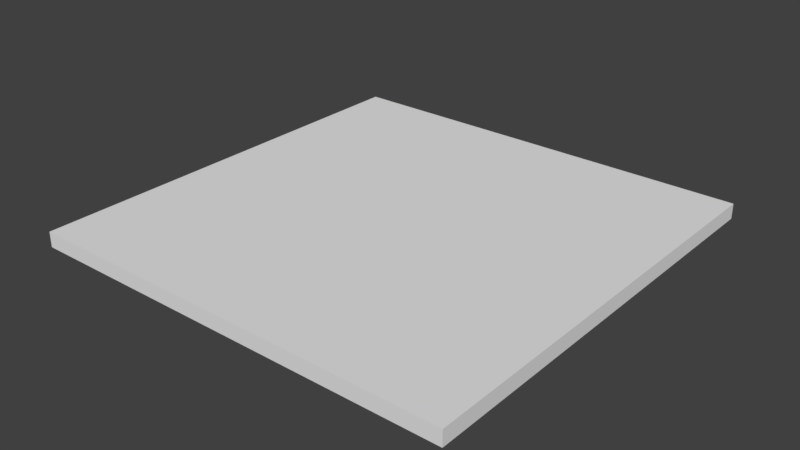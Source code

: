 # Source: startingPlatform.blend  (saved by Blender 2.78.0; exported with 4.5.12 LTS)
import bpy
from mathutils import Matrix  # noqa: F401  (used for matrix-valued properties, if any)

bpy.ops.wm.read_factory_settings(use_empty=True)
scene = bpy.context.scene
scene.name = 'Scene'

# ---- collections
col_collection_1 = bpy.data.collections.new('Collection 1'); scene.collection.children.link(col_collection_1)

# ---- world
world_world = bpy.data.worlds.new('World'); scene.world = world_world
world_world.color = (0.05088, 0.05088, 0.05088)
world_world.use_sun_shadow = False
world_world.sun_shadow_jitter_overblur = 0.0
world_world.cycles.sampling_method = 'MANUAL'

# ---- meshes
me_cube_001 = bpy.data.meshes.new('Cube.001')
me_cube_001.from_pydata([(-1.0, -1.0, -1.0), (-1.0, -1.0, 1.0), (-1.0, 1.0, -1.0), (-1.0, 1.0, 1.0), (1.0, -1.0, -1.0), (1.0, -1.0, 1.0), (1.0, 1.0, -1.0), (1.0, 1.0, 1.0)], [], [(0, 1, 3, 2), (2, 3, 7, 6), (6, 7, 5, 4), (4, 5, 1, 0), (2, 6, 4, 0), (7, 3, 1, 5)])
me_cube_001.use_remesh_preserve_volume = False
me_cube_001.use_remesh_preserve_attributes = False
me_cube_001.use_mirror_vertex_groups = False
me_cube_001.update()

# ---- objects
ob_cube = bpy.data.objects.new('Cube', me_cube_001)

# ---- transforms, parenting, visibility, modifiers, constraints
ob_cube.location = (0.0, 0.0, 0.0)
ob_cube.scale = (2.5, 2.5, 0.08795)
ob_cube.lineart.crease_threshold = 0.0

# ---- collection membership
col_collection_1.objects.link(ob_cube)

# ---- scene / render settings (as saved in the file)
scene.frame_start = 1; scene.frame_end = 250; scene.frame_set(1)
scene.render.engine = 'BLENDER_EEVEE_NEXT'
scene.render.resolution_percentage = 50
scene.render.dither_intensity = 0.0
scene.cycles.use_denoising = False
scene.cycles.samples = 128
scene.cycles.sampling_pattern = 'TABULATED_SOBOL'
scene.cycles.light_sampling_threshold = 0.0
scene.cycles.use_adaptive_sampling = False
scene.cycles.use_light_tree = False
scene.cycles.blur_glossy = 0.0
scene.cycles.sample_clamp_indirect = 0.0
scene.view_settings.view_transform = 'Standard'
bpy.context.view_layer.update()

# ---- added for rendering (the .blend has no active camera and no usable light): camera, sun
cam_auto = bpy.data.cameras.new('AutoCamera')
cam_auto.lens = 50.0
cam_auto.sensor_width = 36.0
cam_auto.clip_end = 1000.0
ob_auto_camera = bpy.data.objects.new('AutoCamera', cam_auto)
scene.collection.objects.link(ob_auto_camera)
ob_auto_camera.location = (6.54435, -7.85322, 5.23548)
ob_auto_camera.rotation_euler = (1.09748, -7.21219e-08, 0.694738)
scene.camera = ob_auto_camera
light_auto_sun = bpy.data.lights.new('AutoSun', 'SUN')
light_auto_sun.energy = 3.0
light_auto_sun.angle = 0.0523599
ob_auto_sun = bpy.data.objects.new('AutoSun', light_auto_sun)
scene.collection.objects.link(ob_auto_sun)
ob_auto_sun.rotation_euler = (0.872665, 0.174533, 0.523599)
bpy.context.view_layer.update()
